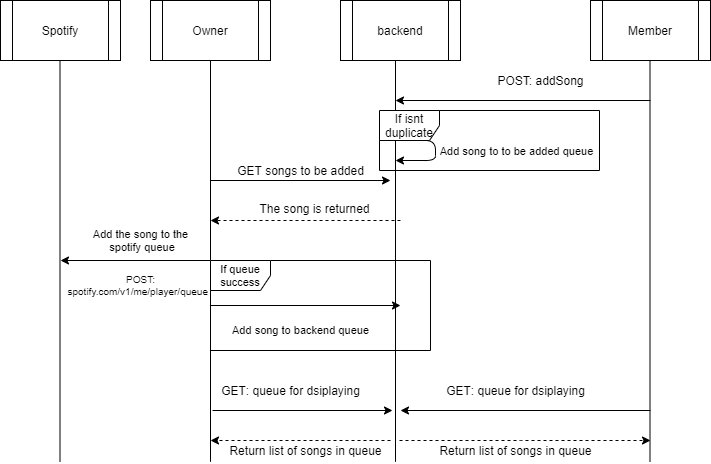

The diagram above was exported from draw.io. Its source (the exported page's mxGraphModel, read from the mxfile embedded in the PNG):
<mxGraphModel dx="782" dy="469" grid="1" gridSize="10" guides="1" tooltips="1" connect="1" arrows="1" fold="1" page="1" pageScale="1" pageWidth="850" pageHeight="1100" math="0" shadow="0">
  <root>
    <mxCell id="0" />
    <mxCell id="1" parent="0" />
    <mxCell id="6PcMicF2_89C5cK6_rRV-1" value="backend" style="shape=process;whiteSpace=wrap;html=1;backgroundOutline=1;" vertex="1" parent="1">
      <mxGeometry x="340" y="20" width="120" height="60" as="geometry" />
    </mxCell>
    <mxCell id="6PcMicF2_89C5cK6_rRV-2" value="Owner" style="shape=process;whiteSpace=wrap;html=1;backgroundOutline=1;" vertex="1" parent="1">
      <mxGeometry x="150" y="20" width="120" height="60" as="geometry" />
    </mxCell>
    <mxCell id="6PcMicF2_89C5cK6_rRV-3" value="Member" style="shape=process;whiteSpace=wrap;html=1;backgroundOutline=1;" vertex="1" parent="1">
      <mxGeometry x="590" y="20" width="120" height="60" as="geometry" />
    </mxCell>
    <mxCell id="6PcMicF2_89C5cK6_rRV-4" value="" style="endArrow=none;html=1;entryX=0.5;entryY=1;entryDx=0;entryDy=0;" edge="1" parent="1" target="6PcMicF2_89C5cK6_rRV-2">
      <mxGeometry width="50" height="50" relative="1" as="geometry">
        <mxPoint x="210" y="481.3333740234375" as="sourcePoint" />
        <mxPoint x="520" y="220" as="targetPoint" />
      </mxGeometry>
    </mxCell>
    <mxCell id="6PcMicF2_89C5cK6_rRV-5" value="" style="endArrow=none;html=1;entryX=0.5;entryY=1;entryDx=0;entryDy=0;" edge="1" parent="1">
      <mxGeometry width="50" height="50" relative="1" as="geometry">
        <mxPoint x="395" y="481.3333740234375" as="sourcePoint" />
        <mxPoint x="395" y="80" as="targetPoint" />
      </mxGeometry>
    </mxCell>
    <mxCell id="6PcMicF2_89C5cK6_rRV-6" value="" style="endArrow=none;html=1;entryX=0.5;entryY=1;entryDx=0;entryDy=0;" edge="1" parent="1">
      <mxGeometry width="50" height="50" relative="1" as="geometry">
        <mxPoint x="649.5" y="481.3333740234375" as="sourcePoint" />
        <mxPoint x="649.5" y="80" as="targetPoint" />
      </mxGeometry>
    </mxCell>
    <mxCell id="6PcMicF2_89C5cK6_rRV-7" value="" style="endArrow=classic;html=1;" edge="1" parent="1">
      <mxGeometry width="50" height="50" relative="1" as="geometry">
        <mxPoint x="650" y="120" as="sourcePoint" />
        <mxPoint x="395" y="120" as="targetPoint" />
      </mxGeometry>
    </mxCell>
    <mxCell id="6PcMicF2_89C5cK6_rRV-8" value="POST: addSong" style="text;html=1;align=center;verticalAlign=middle;resizable=0;points=[];autosize=1;" vertex="1" parent="1">
      <mxGeometry x="490" y="90" width="100" height="20" as="geometry" />
    </mxCell>
    <mxCell id="6PcMicF2_89C5cK6_rRV-9" value="" style="endArrow=classic;html=1;" edge="1" parent="1">
      <mxGeometry width="50" height="50" relative="1" as="geometry">
        <mxPoint x="395" y="160" as="sourcePoint" />
        <mxPoint x="395" y="180" as="targetPoint" />
        <Array as="points">
          <mxPoint x="435" y="160" />
          <mxPoint x="435" y="180" />
        </Array>
      </mxGeometry>
    </mxCell>
    <mxCell id="6PcMicF2_89C5cK6_rRV-10" value="Add song to to be added queue" style="edgeLabel;html=1;align=center;verticalAlign=middle;resizable=0;points=[];" vertex="1" connectable="0" parent="6PcMicF2_89C5cK6_rRV-9">
      <mxGeometry x="-0.2" y="-13" relative="1" as="geometry">
        <mxPoint x="93" y="10" as="offset" />
      </mxGeometry>
    </mxCell>
    <mxCell id="6PcMicF2_89C5cK6_rRV-11" value="Spotify" style="shape=process;whiteSpace=wrap;html=1;backgroundOutline=1;" vertex="1" parent="1">
      <mxGeometry y="20" width="120" height="60" as="geometry" />
    </mxCell>
    <mxCell id="6PcMicF2_89C5cK6_rRV-12" value="" style="endArrow=classic;html=1;" edge="1" parent="1">
      <mxGeometry width="50" height="50" relative="1" as="geometry">
        <mxPoint x="210" y="200" as="sourcePoint" />
        <mxPoint x="390" y="200" as="targetPoint" />
      </mxGeometry>
    </mxCell>
    <mxCell id="6PcMicF2_89C5cK6_rRV-13" value="GET songs to be added" style="text;html=1;align=center;verticalAlign=middle;resizable=0;points=[];autosize=1;" vertex="1" parent="1">
      <mxGeometry x="230" y="180" width="140" height="20" as="geometry" />
    </mxCell>
    <mxCell id="6PcMicF2_89C5cK6_rRV-16" value="If isnt duplicate" style="shape=umlFrame;whiteSpace=wrap;html=1;" vertex="1" parent="1">
      <mxGeometry x="379" y="130" width="220" height="60" as="geometry" />
    </mxCell>
    <mxCell id="6PcMicF2_89C5cK6_rRV-18" value="" style="endArrow=classic;html=1;dashed=1;" edge="1" parent="1">
      <mxGeometry width="50" height="50" relative="1" as="geometry">
        <mxPoint x="400" y="240" as="sourcePoint" />
        <mxPoint x="210" y="240" as="targetPoint" />
      </mxGeometry>
    </mxCell>
    <mxCell id="6PcMicF2_89C5cK6_rRV-19" value="The song is returned" style="text;html=1;align=center;verticalAlign=middle;resizable=0;points=[];autosize=1;" vertex="1" parent="1">
      <mxGeometry x="249" y="218" width="130" height="20" as="geometry" />
    </mxCell>
    <mxCell id="6PcMicF2_89C5cK6_rRV-21" value="" style="endArrow=none;html=1;entryX=0.5;entryY=1;entryDx=0;entryDy=0;" edge="1" parent="1">
      <mxGeometry width="50" height="50" relative="1" as="geometry">
        <mxPoint x="59.5" y="481.3333740234375" as="sourcePoint" />
        <mxPoint x="59.5" y="80" as="targetPoint" />
      </mxGeometry>
    </mxCell>
    <mxCell id="6PcMicF2_89C5cK6_rRV-22" value="" style="endArrow=classic;html=1;" edge="1" parent="1">
      <mxGeometry width="50" height="50" relative="1" as="geometry">
        <mxPoint x="210" y="280" as="sourcePoint" />
        <mxPoint x="60" y="280" as="targetPoint" />
      </mxGeometry>
    </mxCell>
    <mxCell id="6PcMicF2_89C5cK6_rRV-23" value="Add the song to the&lt;br&gt;&amp;nbsp;spotify queue" style="text;html=1;align=center;verticalAlign=middle;resizable=0;points=[];autosize=1;fontSize=11;" vertex="1" parent="1">
      <mxGeometry x="85" y="245" width="110" height="30" as="geometry" />
    </mxCell>
    <mxCell id="6PcMicF2_89C5cK6_rRV-29" value="" style="endArrow=classic;html=1;fontSize=11;" edge="1" parent="1">
      <mxGeometry width="50" height="50" relative="1" as="geometry">
        <mxPoint x="210" y="325" as="sourcePoint" />
        <mxPoint x="400" y="325" as="targetPoint" />
      </mxGeometry>
    </mxCell>
    <mxCell id="6PcMicF2_89C5cK6_rRV-31" value="If queue success" style="shape=umlFrame;whiteSpace=wrap;html=1;fontSize=11;" vertex="1" parent="1">
      <mxGeometry x="210" y="280" width="220" height="90" as="geometry" />
    </mxCell>
    <mxCell id="6PcMicF2_89C5cK6_rRV-32" value="Add song to backend queue" style="text;html=1;align=center;verticalAlign=middle;resizable=0;points=[];autosize=1;fontSize=11;" vertex="1" parent="1">
      <mxGeometry x="225" y="340" width="150" height="20" as="geometry" />
    </mxCell>
    <mxCell id="6PcMicF2_89C5cK6_rRV-33" value="POST:&lt;br style=&quot;font-size: 10px;&quot;&gt;spotify.com/v1/me/player/queue&amp;nbsp;&amp;nbsp;" style="text;html=1;align=center;verticalAlign=middle;resizable=0;points=[];autosize=1;fontSize=10;" vertex="1" parent="1">
      <mxGeometry x="60" y="290" width="160" height="30" as="geometry" />
    </mxCell>
    <mxCell id="6PcMicF2_89C5cK6_rRV-34" value="" style="endArrow=classic;html=1;fontSize=10;" edge="1" parent="1">
      <mxGeometry width="50" height="50" relative="1" as="geometry">
        <mxPoint x="212" y="430" as="sourcePoint" />
        <mxPoint x="392" y="430" as="targetPoint" />
      </mxGeometry>
    </mxCell>
    <mxCell id="6PcMicF2_89C5cK6_rRV-35" value="GET&lt;font style=&quot;font-size: 12px;&quot;&gt;: queue for dsiplaying&lt;/font&gt;" style="text;html=1;align=center;verticalAlign=middle;resizable=0;points=[];autosize=1;fontSize=12;" vertex="1" parent="1">
      <mxGeometry x="215" y="400" width="150" height="20" as="geometry" />
    </mxCell>
    <mxCell id="6PcMicF2_89C5cK6_rRV-36" value="" style="endArrow=classic;html=1;fontSize=12;dashed=1;" edge="1" parent="1">
      <mxGeometry width="50" height="50" relative="1" as="geometry">
        <mxPoint x="390" y="460" as="sourcePoint" />
        <mxPoint x="210" y="460" as="targetPoint" />
      </mxGeometry>
    </mxCell>
    <mxCell id="6PcMicF2_89C5cK6_rRV-37" value="Return list of songs in queue" style="text;html=1;align=center;verticalAlign=middle;resizable=0;points=[];autosize=1;fontSize=12;" vertex="1" parent="1">
      <mxGeometry x="220" y="460" width="170" height="20" as="geometry" />
    </mxCell>
    <mxCell id="6PcMicF2_89C5cK6_rRV-38" value="" style="endArrow=classic;html=1;dashed=1;fontSize=12;" edge="1" parent="1">
      <mxGeometry width="50" height="50" relative="1" as="geometry">
        <mxPoint x="399" y="460" as="sourcePoint" />
        <mxPoint x="650" y="460" as="targetPoint" />
        <Array as="points">
          <mxPoint x="530" y="460" />
        </Array>
      </mxGeometry>
    </mxCell>
    <mxCell id="6PcMicF2_89C5cK6_rRV-39" value="Return list of songs in queue" style="text;html=1;align=center;verticalAlign=middle;resizable=0;points=[];autosize=1;fontSize=12;" vertex="1" parent="1">
      <mxGeometry x="430" y="460" width="170" height="20" as="geometry" />
    </mxCell>
    <mxCell id="6PcMicF2_89C5cK6_rRV-40" value="GET&lt;font style=&quot;font-size: 12px;&quot;&gt;: queue for dsiplaying&lt;/font&gt;" style="text;html=1;align=center;verticalAlign=middle;resizable=0;points=[];autosize=1;fontSize=12;" vertex="1" parent="1">
      <mxGeometry x="440" y="400" width="150" height="20" as="geometry" />
    </mxCell>
    <mxCell id="6PcMicF2_89C5cK6_rRV-41" value="" style="endArrow=classic;html=1;fontSize=12;" edge="1" parent="1">
      <mxGeometry width="50" height="50" relative="1" as="geometry">
        <mxPoint x="650" y="430" as="sourcePoint" />
        <mxPoint x="400" y="430" as="targetPoint" />
      </mxGeometry>
    </mxCell>
  </root>
</mxGraphModel>